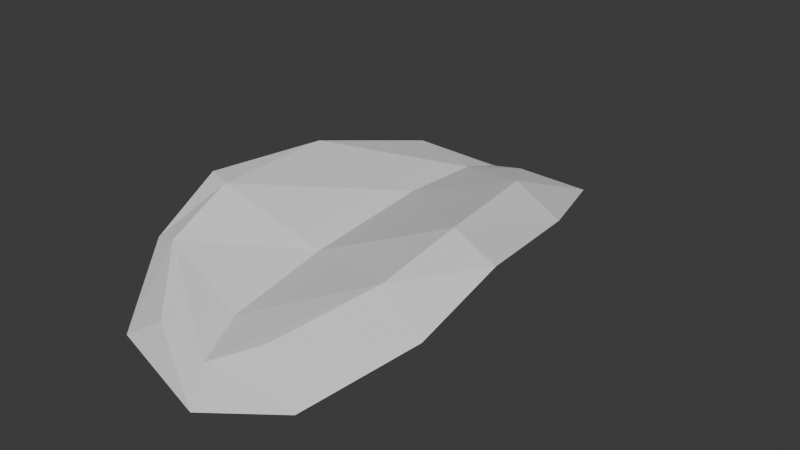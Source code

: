 # Source: assets1.blend  (saved by Blender 4.2.66; exported with 4.5.12 LTS)
import bpy
from mathutils import Matrix  # noqa: F401  (used for matrix-valued properties, if any)

bpy.ops.wm.read_factory_settings(use_empty=True)
scene = bpy.context.scene
scene.name = 'Scene'

# ---- collections
col_collection = bpy.data.collections.new('Collection'); scene.collection.children.link(col_collection)

# ---- world
world_world = bpy.data.worlds.new('World'); scene.world = world_world
world_world.use_nodes = True; world_world.node_tree.nodes.clear()
_N = world_world.node_tree.nodes; _L = world_world.node_tree.links
n0 = _N.new('ShaderNodeOutputWorld'); n0.name = 'World Output'; n0.location = (300, 300)
n1 = _N.new('ShaderNodeBackground'); n1.name = 'Background'; n1.location = (10, 300)
n1.inputs[0].default_value = (0.05088, 0.05088, 0.05088, 1.0)
_L.new(n1.outputs[0], n0.inputs[0])
n0.is_active_output = True
world_world.color = (0.05088, 0.05088, 0.05088)
world_world.sun_shadow_jitter_overblur = 0.0

# ---- meshes
me_cube_001 = bpy.data.meshes.new('Cube.001')
me_cube_001.from_pydata([(-1.028, -0.1083, -0.3614), (-0.684, -0.916, -0.1311), (-1.401, 0.4508, -0.09531), (-1.492, -0.04403, 0.1876), (0.8155, -0.1083, -0.3031), (0.578, -0.6558, -0.02444), (1.424, 0.4508, 0.05528), (1.223, 0.3495, 0.4525), (-1.517, 1.301, 0.1583), (-1.663, 0.9088, 0.4864), (1.531, 1.301, 0.3126), (1.383, 1.302, 0.7568), (-0.7693, 3.626, -0.08101), (-0.2285, 3.711, 0.1411), (0.7918, 3.626, 0.04837), (0.5746, 3.711, 0.3476), (-0.2965, 4.05, -0.3113), (-0.1741, 4.178, 0.0138), (0.2798, 4.05, -0.3113), (0.2609, 4.195, 0.02055), (-0.008317, 4.725, -0.4716), (0.009775, 4.683, -0.2584), (-1.786, 2.625, 0.4337), (-1.312, 2.549, 0.1947), (1.325, 2.549, 0.3421), (1.109, 2.835, 0.6509), (-1.233, -0.9741, -0.4954), (-1.911, 0.08108, 0.02805), (1.945, 0.08108, 0.2008), (1.285, -0.9741, -0.3451), (-2.053, 1.071, 0.4666), (2.072, 1.071, 0.6439), (-1.28, 4.114, 0.08983), (1.298, 4.026, 0.1618), (-0.6359, 4.633, -0.2158), (0.566, 4.633, -0.2458), (1.312e-17, 5.431, -0.5999), (1.852, 2.568, 0.4889), (-0.1851, 5.138, -0.491), (-0.2559, 0.9871, 0.04257), (0.06354, -1.001, -0.2674), (-0.234, -0.3112, -0.1701), (-0.2648, 2.662, 0.1705), (-0.3934, 1.301, -0.1896), (-0.2364, -0.4659, -0.5241), (0.09941, -1.263, -0.7127), (-0.3718, 0.4508, -0.4008), (-0.3806, 2.549, -0.0973), (-0.3625, 3.626, -0.2108)], [(13, 25), (25, 33), (1, 41), (5, 41), (4, 46), (0, 46)], [(26, 1, 3, 27), (28, 6, 10, 31), (28, 7, 5, 29), (29, 5, 40, 45), (2, 46, 44, 0), (7, 41, 40, 5), (22, 13, 32), (6, 46, 43, 10), (3, 41, 39, 9), (27, 3, 9, 30), (33, 14, 18, 35), (37, 24, 14, 33), (24, 47, 48, 14), (22, 42, 13), (17, 19, 21), (14, 48, 16, 18), (32, 13, 17, 34), (9, 39, 42, 22), (34, 17, 38), (35, 18, 20, 36), (18, 16, 20), (10, 43, 47, 24), (31, 10, 24, 37), (30, 9, 22), (8, 30, 22, 23), (11, 31, 37, 25), (19, 35, 36, 21), (16, 34, 38), (12, 32, 34, 16), (25, 37, 33, 15), (15, 33, 35, 19), (2, 27, 30, 8), (23, 22, 32, 12), (4, 29, 45, 44), (6, 28, 29, 4), (7, 28, 31, 11), (0, 26, 27, 2), (17, 13, 15, 19), (39, 41, 7, 11), (13, 42, 25, 15), (42, 39, 11, 25), (40, 41, 3, 1), (38, 17, 21, 36), (16, 48, 12), (44, 45, 26, 0), (43, 46, 2, 8), (48, 47, 23, 12), (47, 43, 8, 23), (44, 46, 6, 4), (38, 36, 20, 16), (45, 40, 1, 26)])
_uv = me_cube_001.uv_layers.new(name='UVMap')
_uv.uv.foreach_set('vector', [0.5, 0.0, 0.625, 0.0, 0.625, 0.25, 0.5, 0.25, 0.5, 0.5, 0.375, 0.5, 0.375, 0.5, 0.5, 0.5, 0.5, 0.5, 0.625, 0.5, 0.625, 0.75, 0.5, 0.75, 0.5, 0.75, 0.625, 0.75, 0.625, 0.9262, 0.5, 0.9162, 0.125, 0.5, 0.2141, 0.5, 0.2151, 0.75, 0.125, 0.75, 0.625, 0.5, 0.7705, 0.5, 0.7851, 0.75, 0.625, 0.75, 0.625, 0.25, 0.625, 0.25, 0.5, 0.25, 0.375, 0.5, 0.2141, 0.5, 0.2167, 0.5, 0.375, 0.5, 0.875, 0.5, 0.7705, 0.5, 0.7663, 0.5, 0.875, 0.5, 0.5, 0.25, 0.625, 0.25, 0.625, 0.25, 0.5, 0.25, 0.5, 0.5, 0.375, 0.5, 0.375, 0.5, 0.5, 0.5, 0.5, 0.5, 0.375, 0.5, 0.375, 0.5, 0.5, 0.5, 0.375, 0.5, 0.2131, 0.5, 0.1831, 0.5, 0.375, 0.5, 0.875, 0.5, 0.7694, 0.5, 0.875, 0.5, 0.875, 0.5, 0.625, 0.5, 0.875, 0.5, 0.375, 0.5, 0.1831, 0.5, 0.125, 0.5, 0.375, 0.5, 0.5, 0.25, 0.625, 0.25, 0.6057, 0.25, 0.5, 0.25, 0.875, 0.5, 0.7663, 0.5, 0.7694, 0.5, 0.875, 0.5, 0.5, 0.25, 0.6057, 0.25, 0.5, 0.25, 0.5, 0.5, 0.375, 0.5, 0.375, 0.5, 0.5, 0.5, 0.375, 0.5, 0.125, 0.5, 0.375, 0.5, 0.375, 0.5, 0.2167, 0.5, 0.2131, 0.5, 0.375, 0.5, 0.5, 0.5, 0.375, 0.5, 0.375, 0.5, 0.5, 0.5, 0.5, 0.25, 0.625, 0.25, 0.5, 0.25, 0.375, 0.25, 0.5, 0.25, 0.5, 0.25, 0.375, 0.25, 0.625, 0.5, 0.5, 0.5, 0.5, 0.5, 0.625, 0.5, 0.625, 0.5, 0.5, 0.5, 0.5, 0.5, 0.625, 0.5, 0.375, 0.25, 0.5, 0.25, 0.5, 0.25, 0.375, 0.25, 0.5, 0.25, 0.5, 0.25, 0.375, 0.25, 0.625, 0.5, 0.5, 0.5, 0.5, 0.5, 0.625, 0.5, 0.625, 0.5, 0.5, 0.5, 0.5, 0.5, 0.625, 0.5, 0.375, 0.25, 0.5, 0.25, 0.5, 0.25, 0.375, 0.25, 0.375, 0.25, 0.5, 0.25, 0.5, 0.25, 0.375, 0.25, 0.375, 0.75, 0.5, 0.75, 0.5, 0.9162, 0.375, 0.9099, 0.375, 0.5, 0.5, 0.5, 0.5, 0.75, 0.375, 0.75, 0.625, 0.5, 0.5, 0.5, 0.5, 0.5, 0.625, 0.5, 0.375, 0.0, 0.5, 0.0, 0.5, 0.25, 0.375, 0.25, 0.875, 0.5, 0.8269, 0.5, 0.625, 0.5, 0.625, 0.5, 0.7663, 0.5, 0.7705, 0.5, 0.625, 0.5, 0.625, 0.5, 0.8269, 0.5, 0.7694, 0.5, 0.625, 0.5, 0.625, 0.5, 0.7694, 0.5, 0.7663, 0.5, 0.625, 0.5, 0.625, 0.5, 0.7851, 0.75, 0.7705, 0.5, 0.875, 0.5, 0.875, 0.75, 0.5, 0.25, 0.625, 0.25, 0.625, 0.25, 0.5, 0.25, 0.125, 0.5, 0.1831, 0.5, 0.125, 0.5, 0.375, 0.9099, 0.5, 0.9162, 0.5, 1.0, 0.375, 1.0, 0.2167, 0.5, 0.2141, 0.5, 0.125, 0.5, 0.125, 0.5, 0.1831, 0.5, 0.2131, 0.5, 0.125, 0.5, 0.125, 0.5, 0.2131, 0.5, 0.2167, 0.5, 0.125, 0.5, 0.125, 0.5, 0.2151, 0.75, 0.2141, 0.5, 0.375, 0.5, 0.375, 0.75, 0.5, 0.25, 0.5, 0.25, 0.375, 0.25, 0.375, 0.25, 0.5, 0.9162, 0.625, 0.9262, 0.625, 1.0, 0.5, 1.0])
me_cube_001.update()

# ---- objects
ob_leaf_1 = bpy.data.objects.new('leaf_1', me_cube_001)

# ---- transforms, parenting, visibility, modifiers, constraints
ob_leaf_1.location = (0.0, 0.0, 0.0)

# ---- collection membership
col_collection.objects.link(ob_leaf_1)

# ---- scene / render settings (as saved in the file)
scene.frame_start = 1; scene.frame_end = 250; scene.frame_set(1)
scene.render.engine = 'BLENDER_EEVEE_NEXT'
bpy.context.view_layer.update()

# ---- added for rendering (the .blend has no active camera and no usable light): camera, sun
cam_auto = bpy.data.cameras.new('AutoCamera')
cam_auto.lens = 50.0
cam_auto.sensor_width = 36.0
cam_auto.clip_end = 1000.0
ob_auto_camera = bpy.data.objects.new('AutoCamera', cam_auto)
scene.collection.objects.link(ob_auto_camera)
ob_auto_camera.location = (7.41085, -6.79763, 5.94307)
ob_auto_camera.rotation_euler = (1.09748, -7.21219e-08, 0.694738)
scene.camera = ob_auto_camera
light_auto_sun = bpy.data.lights.new('AutoSun', 'SUN')
light_auto_sun.energy = 3.0
light_auto_sun.angle = 0.0523599
ob_auto_sun = bpy.data.objects.new('AutoSun', light_auto_sun)
scene.collection.objects.link(ob_auto_sun)
ob_auto_sun.rotation_euler = (0.872665, 0.174533, 0.523599)
bpy.context.view_layer.update()
